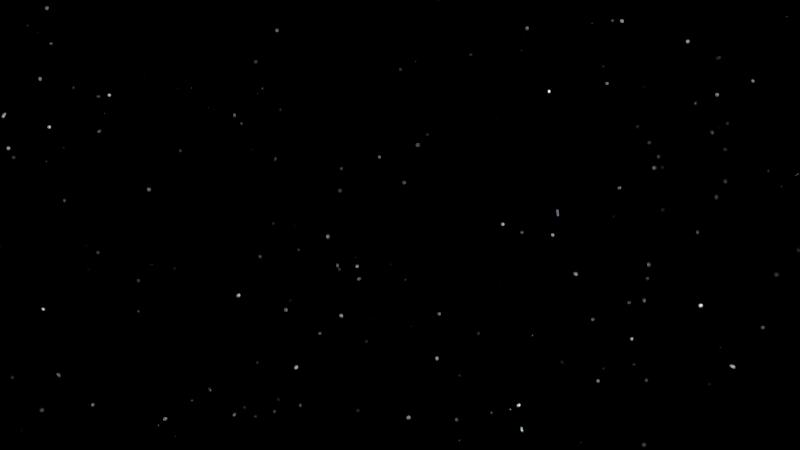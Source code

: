 # Source: HP-Shot_1.blend  (saved by Blender 2.76.0; exported with 4.5.12 LTS)
import bpy
from mathutils import Matrix  # noqa: F401  (used for matrix-valued properties, if any)

bpy.ops.wm.read_factory_settings(use_empty=True)
scene = bpy.context.scene
scene.name = 'Scene'

# ---- collections
col_collection_1 = bpy.data.collections.new('Collection 1'); scene.collection.children.link(col_collection_1)
col_scenegroup = bpy.data.collections.new('SceneGroup')  # instanced only; not linked into the scene

# ---- world
world_world = bpy.data.worlds.new('World'); scene.world = world_world
world_world.use_nodes = True; world_world.node_tree.nodes.clear()
_N = world_world.node_tree.nodes; _L = world_world.node_tree.links
n0 = _N.new('ShaderNodeOutputWorld'); n0.name = 'World Output'; n0.location = (300, 300)
n1 = _N.new('ShaderNodeMath'); n1.name = 'Math.001'; n1.location = (-24, 338)
n1.operation = 'SUBTRACT'
n1.inputs[1].default_value = 9.0
n2 = _N.new('ShaderNodeBackground'); n2.name = 'Background'; n2.location = (140, 308)
n3 = _N.new('ShaderNodeMath'); n3.name = 'Math'; n3.location = (-188, 338)
n3.operation = 'MULTIPLY'
n3.inputs[1].default_value = 10.0
n4 = _N.new('ShaderNodeTexVoronoi'); n4.name = 'Voronoi Texture'; n4.location = (-365, 322)
n4.inputs[2].default_value = 300.0
n5 = _N.new('ShaderNodeMath'); n5.name = 'Math.002'; n5.location = (0, 0)
n5.operation = 'MULTIPLY'
_L.new(n2.outputs[0], n0.inputs[0])
_L.new(n1.outputs[0], n2.inputs[0])
_L.new(n3.outputs[0], n1.inputs[0])
_L.new(n5.outputs[0], n3.inputs[0])
_L.new(n4.outputs[0], n5.inputs[0])
_L.new(n4.outputs[0], n5.inputs[1])
n0.is_active_output = True
world_world.color = (0.0, 0.0, 0.0)
world_world.use_sun_shadow = False
world_world.sun_shadow_jitter_overblur = 0.0
world_world.cycles.sampling_method = 'MANUAL'
world_world.cycles.sample_map_resolution = 256

# ---- cameras
cam_camera = bpy.data.cameras.new('Camera')
cam_camera.clip_end = 100.0
cam_camera.sensor_width = 32.0
cam_camera.sensor_height = 18.0
cam_camera.display_size = 2.0
cam_camera.dof.focus_distance = 0.0

# ---- curves / text
cu_nurbspath = bpy.data.curves.new('NurbsPath', 'CURVE')
cu_nurbspath.dimensions = '3D'
_sp = cu_nurbspath.splines.new('NURBS'); _sp.points.add(3)
_sp.points.foreach_set('co', [-2.138, 0.488, 0.00218, 1.0, -0.6237, 0.2248, 0.03712, 1.0, 0.1636, 0.009293, 0.0394, 1.0, 0.8014, -0.2746, 0.0378, 1.0])
_sp.order_v = 0
_sp.use_endpoint_u = True
cu_nurbspath.path_duration = 250
cu_nurbspath.use_path = True
cu_nurbspath.use_path_follow = True
cu_nurbspath.use_path_clamp = True
cu_nurbspath.bevel_resolution = 0
cu_nurbspath.eval_time = 250.0
cu_nurbspath.fill_mode = 'HALF'

# ---- objects
ob_scenegroup = bpy.data.objects.new('SceneGroup', None)
ob_nurbspath = bpy.data.objects.new('NurbsPath', cu_nurbspath)
ob_camera = bpy.data.objects.new('Camera', cam_camera)

# ---- transforms, parenting, visibility, modifiers, constraints
ob_scenegroup.location = (0.0, 0.0, 0.0)
ob_scenegroup.empty_image_offset = (0.0, 0.0)
ob_scenegroup.show_instancer_for_render = False
ob_scenegroup.instance_type = 'COLLECTION'
ob_scenegroup.lineart.crease_threshold = 0.0
ob_nurbspath.location = (18.83, -13.15, 0.4725)
ob_nurbspath.rotation_euler = (0.0, -0.0, -3.328)
ob_nurbspath.scale = (4.978, 4.978, 4.978)
ob_nurbspath.lineart.crease_threshold = 0.0
ob_camera.parent = ob_nurbspath
ob_camera.matrix_parent_inverse = Matrix(((0.07061, 0.1881, 1.229e-05, 1.258), (0.004261, -0.001613, 0.2008, -0.2482), (0.188, -0.0706, -0.004556, -6.648), (0.0, 0.0, 0.0, 1.0)))
ob_camera.location = (28.84, -17.52, 0.4725)
ob_camera.rotation_euler = (1.571, 6.675e-07, 1.36)
ob_camera.lineart.crease_threshold = 0.0
ob_scenegroup.instance_collection = col_scenegroup

# ---- collection membership
col_collection_1.objects.link(ob_scenegroup)
col_collection_1.objects.link(ob_nurbspath)
col_collection_1.objects.link(ob_camera)

# ---- scene / render settings (as saved in the file)
scene.camera = ob_camera
scene.frame_start = 1; scene.frame_end = 250; scene.frame_set(250)
scene.render.engine = 'CYCLES'
scene.render.dither_intensity = 0.0
scene.cycles.use_denoising = False
scene.cycles.samples = 10
scene.cycles.sampling_pattern = 'TABULATED_SOBOL'
scene.cycles.light_sampling_threshold = 0.0
scene.cycles.use_adaptive_sampling = False
scene.cycles.use_light_tree = False
scene.cycles.blur_glossy = 0.0
scene.cycles.pixel_filter_type = 'GAUSSIAN'
scene.cycles.sample_clamp_indirect = 0.0
scene.view_settings.view_transform = 'Standard'
bpy.context.view_layer.update()

# ---- added for rendering (the .blend has no usable light): sun
light_auto_sun = bpy.data.lights.new('AutoSun', 'SUN')
light_auto_sun.energy = 3.0
light_auto_sun.angle = 0.0523599
ob_auto_sun = bpy.data.objects.new('AutoSun', light_auto_sun)
scene.collection.objects.link(ob_auto_sun)
ob_auto_sun.rotation_euler = (0.872665, 0.174533, 0.523599)
bpy.context.view_layer.update()
